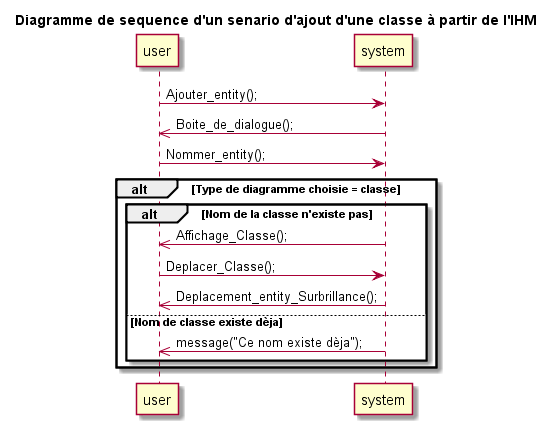

The diagram above was rendered by PlantUML. Its source (embedded in the PNG):
@startuml
title Diagramme de sequence d'un senario d'ajout d'une classe à partir de l'IHM
	
	user -> system : Ajouter_entity();
	system ->> user : Boite_de_dialogue();
	
	user -> system : Nommer_entity();
	
	alt Type de diagramme choisie = classe
		alt Nom de la classe n'existe pas
			system ->> user :Affichage_Classe();	
			user -> system : Deplacer_Classe();
			system ->> user :Deplacement_entity_Surbrillance();
			else Nom de classe existe dèja
				system ->> user :message("Ce nom existe dèja");
		end
	end

@enduml